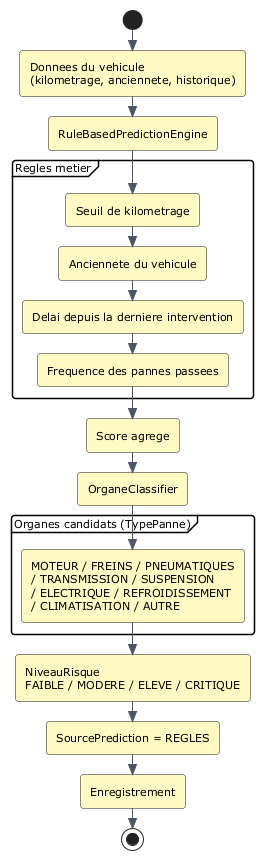

The diagram above was rendered by PlantUML. Its source (embedded in the PNG):
@startuml
skinparam style strictuml
skinparam backgroundColor #FFFFFF
skinparam shadowing false
skinparam defaultFontName Verdana
skinparam defaultFontSize 11
skinparam roundCorner 6
skinparam ArrowColor #4A5568
skinparam TitleFontSize 16
skinparam TitleFontColor #1A202C
skinparam NoteBackgroundColor #FFF8DC
skinparam NoteBorderColor #D6BF7A
skinparam componentStyle rectangle

skinparam ActivityBackgroundColor #FFF9C4

start
:Donnees du vehicule\n(kilometrage, anciennete, historique);
:RuleBasedPredictionEngine;
partition "Regles metier" {
  :Seuil de kilometrage;
  :Anciennete du vehicule;
  :Delai depuis la derniere intervention;
  :Frequence des pannes passees;
}
:Score agrege;
:OrganeClassifier;
partition "Organes candidats (TypePanne)" {
  :MOTEUR / FREINS / PNEUMATIQUES\n/ TRANSMISSION / SUSPENSION\n/ ELECTRIQUE / REFROIDISSEMENT\n/ CLIMATISATION / AUTRE;
}
:NiveauRisque\nFAIBLE / MODERE / ELEVE / CRITIQUE;
:SourcePrediction = REGLES;
:Enregistrement;
stop

@enduml